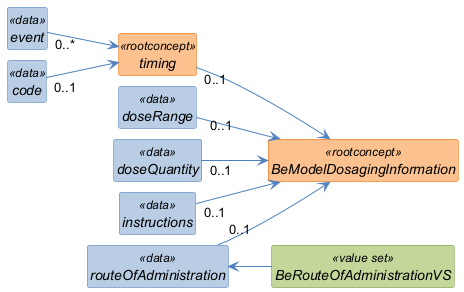

The diagram above was rendered by PlantUML. Its source (embedded in the PNG):
@startuml
left to right direction
skinparam shadowing false
skinparam nodesep 10
skinparam ranksep 40
skinparam classAttributeIconSize 0
skinparam class {
  FontStyle italic
  BackgroundColor<<rootconcept>> #FAC08F
  BorderColor<<rootconcept>> #E36C0A
  BackgroundColor<<data>> #B8CCE4
  BorderColor<<data>> #4F81BD
  BackgroundColor<<reference>> #D9D9D9
  BorderColor<<reference>> #808080
  BackgroundColor<<value set>> #C3D69B
  BorderColor<<value set>> #77933C
  ArrowColor #4F81BD
}
hide circle
hide empty members

class "BeModelDosagingInformation" as BeModelDosagingInformation <<rootconcept>> {
}

class "timing" as BeModelDosagingInformation_timing <<rootconcept>> {
}

class "event" as BeModelDosagingInformation_timing_event <<data>> {
}

class "code" as BeModelDosagingInformation_timing_code <<data>> {
}

class "doseRange" as BeModelDosagingInformation_doseRange <<data>> {
}

class "doseQuantity" as BeModelDosagingInformation_doseQuantity <<data>> {
}

class "instructions" as BeModelDosagingInformation_instructions <<data>> {
}

class "routeOfAdministration" as BeModelDosagingInformation_routeOfAdministration <<data>> {
}

class "BeRouteOfAdministrationVS" as BeModelDosagingInformation_routeOfAdministration_vs <<value set>> {
}

BeModelDosagingInformation_routeOfAdministration <-- BeModelDosagingInformation_routeOfAdministration_vs
BeModelDosagingInformation_timing "0..1" --> BeModelDosagingInformation
BeModelDosagingInformation_timing_event "0..*" --> BeModelDosagingInformation_timing
BeModelDosagingInformation_timing_code "0..1" --> BeModelDosagingInformation_timing
BeModelDosagingInformation_doseRange "0..1" --> BeModelDosagingInformation
BeModelDosagingInformation_doseQuantity "0..1" --> BeModelDosagingInformation
BeModelDosagingInformation_instructions "0..1" --> BeModelDosagingInformation
BeModelDosagingInformation_routeOfAdministration "0..1" --> BeModelDosagingInformation
@enduml